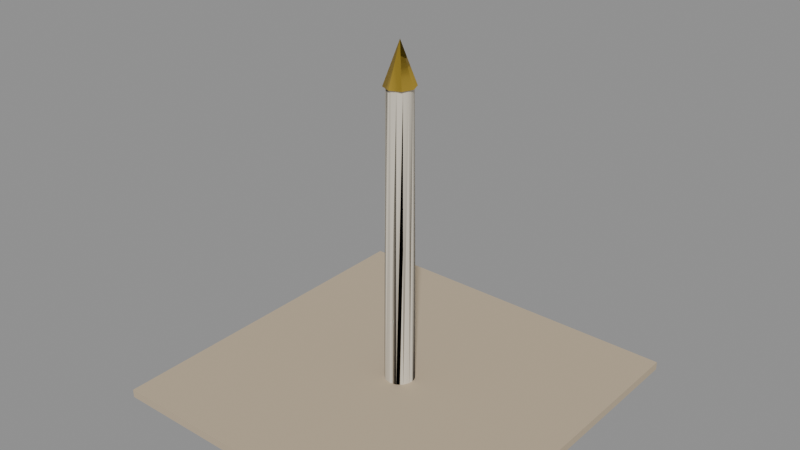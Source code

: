 # Source: column.blend  (saved by Blender 5.2.44; exported with 4.5.12 LTS)
import bpy
from mathutils import Matrix  # noqa: F401  (used for matrix-valued properties, if any)

bpy.ops.wm.read_factory_settings(use_empty=True)
scene = bpy.context.scene
scene.name = 'Scene'

# ---- collections
col_lm_column = bpy.data.collections.new('lm_column'); scene.collection.children.link(col_lm_column)

# ---- materials (node trees are filled in below, after node groups)
mat_column_bfae94_000000_1_00_0_90_0_00 = bpy.data.materials.new('column_bfae94_000000_1.00_0.90_0.00')
mat_column_d8d0c0_000000_1_00_0_70_0_00 = bpy.data.materials.new('column_d8d0c0_000000_1.00_0.70_0.00')
mat_column_caa93f_3a3010_0_40_0_40_0_70 = bpy.data.materials.new('column_caa93f_3a3010_0.40_0.40_0.70')

# ---- material node trees
mat_column_bfae94_000000_1_00_0_90_0_00.use_nodes = True; mat_column_bfae94_000000_1_00_0_90_0_00.node_tree.nodes.clear()
_N = mat_column_bfae94_000000_1_00_0_90_0_00.node_tree.nodes; _L = mat_column_bfae94_000000_1_00_0_90_0_00.node_tree.links
n0 = _N.new('ShaderNodeBsdfPrincipled'); n0.name = 'Principled BSDF'; n0.location = (-200, 100)
n0.inputs[0].default_value = (0.521, 0.4233, 0.2961, 1.0)
n0.inputs[2].default_value = 0.9
n0.inputs[10].default_value = 0.005
n0.inputs[27].default_value = (0.0, 0.0, 0.0, 1.0)
n0.inputs[28].default_value = 2.5
n1 = _N.new('ShaderNodeOutputMaterial'); n1.name = 'Material Output'; n1.location = (200, 100)
_L.new(n0.outputs[0], n1.inputs[0])
n1.is_active_output = True
mat_column_d8d0c0_000000_1_00_0_70_0_00.use_nodes = True; mat_column_d8d0c0_000000_1_00_0_70_0_00.node_tree.nodes.clear()
_N = mat_column_d8d0c0_000000_1_00_0_70_0_00.node_tree.nodes; _L = mat_column_d8d0c0_000000_1_00_0_70_0_00.node_tree.links
n0 = _N.new('ShaderNodeBsdfPrincipled'); n0.name = 'Principled BSDF'; n0.location = (-200, 100)
n0.inputs[0].default_value = (0.6867, 0.6308, 0.5271, 1.0)
n0.inputs[2].default_value = 0.7
n0.inputs[10].default_value = 0.005
n0.inputs[27].default_value = (0.0, 0.0, 0.0, 1.0)
n0.inputs[28].default_value = 2.5
n1 = _N.new('ShaderNodeOutputMaterial'); n1.name = 'Material Output'; n1.location = (200, 100)
_L.new(n0.outputs[0], n1.inputs[0])
n1.is_active_output = True
mat_column_caa93f_3a3010_0_40_0_40_0_70.use_nodes = True; mat_column_caa93f_3a3010_0_40_0_40_0_70.node_tree.nodes.clear()
_N = mat_column_caa93f_3a3010_0_40_0_40_0_70.node_tree.nodes; _L = mat_column_caa93f_3a3010_0_40_0_40_0_70.node_tree.links
n0 = _N.new('ShaderNodeBsdfPrincipled'); n0.name = 'Principled BSDF'; n0.location = (-200, 100)
n0.inputs[0].default_value = (0.5906, 0.3968, 0.04971, 1.0)
n0.inputs[1].default_value = 0.7
n0.inputs[2].default_value = 0.4
n0.inputs[10].default_value = 0.005
n0.inputs[27].default_value = (0.04231, 0.02956, 0.005182, 1.0)
n0.inputs[28].default_value = 1.0
n1 = _N.new('ShaderNodeOutputMaterial'); n1.name = 'Material Output'; n1.location = (200, 100)
_L.new(n0.outputs[0], n1.inputs[0])
n1.is_active_output = True

# ---- meshes
me_lm_column = bpy.data.meshes.new('lm_column')
me_lm_column.from_pydata([(13.0, -13.0, 44.28), (13.0, 13.0, 43.68), (-13.0, 13.0, 44.28), (-13.0, -13.0, 43.68), (-13.0, 13.0, 44.28), (13.0, -13.0, 44.28), (-13.0, -13.0, 43.68), (13.0, 13.0, 43.68), (-13.0, -13.0, 44.28), (13.0, -13.0, 43.68), (13.0, 13.0, 44.28), (-13.0, 13.0, 43.68), (13.0, 12.96, 44.28), (13.0, 13.0, 44.24), (13.0, 12.98, 44.26), (13.0, -12.96, 43.68), (13.0, -13.0, 43.72), (13.0, -12.97, 43.69), (-13.0, -12.96, 44.28), (-13.0, -13.0, 44.24), (-13.0, -12.98, 44.26), (-13.0, 12.96, 43.68), (-13.0, 13.0, 43.72), (-13.0, 12.97, 43.69), (12.94, 13.0, 44.28), (13.0, 12.94, 44.28), (12.99, 12.99, 44.28), (-12.94, -13.0, 44.28), (-13.0, -12.94, 44.28), (-12.99, -12.99, 44.28), (12.94, -13.0, 43.68), (13.0, -12.94, 43.68), (12.99, -12.99, 43.68), (-12.94, 13.0, 43.68), (-13.0, 12.94, 43.68), (-12.99, 12.99, 43.68), (12.96, -13.0, 44.28), (13.0, -13.0, 44.24), (12.98, -13.0, 44.26), (-12.96, -13.0, 43.68), (-13.0, -13.0, 43.72), (-12.97, -13.0, 43.69), (-12.96, 13.0, 44.28), (-13.0, 13.0, 44.24), (-12.98, 13.0, 44.26), (12.96, 13.0, 43.68), (13.0, 13.0, 43.72), (12.97, 13.0, 43.69), (0.0, -0.9, 65.68), (-2.694e-16, -1.1, 43.68), (0.0, 0.0, 65.68), (0.0, 0.0, 65.68), (0.0, 0.0, 65.68), (0.0, 0.0, 65.68), (0.0, 0.0, 65.68), (0.0, 0.0, 65.68), (0.0, 0.0, 65.68), (0.0, 0.0, 65.68), (0.0, 0.0, 65.68), (0.0, 0.0, 65.68), (0.0, 0.0, 65.68), (0.0, 0.0, 65.68), (0.0, 0.0, 65.68), (0.0, 0.0, 65.68), (0.0, -0.9, 65.68), (0.3905, -0.8109, 65.68), (0.7036, -0.5611, 65.68), (0.8774, -0.2003, 65.68), (0.8774, 0.2003, 65.68), (0.7036, 0.5611, 65.68), (0.3905, 0.8109, 65.68), (1.102e-16, 0.9, 65.68), (-0.3905, 0.8109, 65.68), (-0.7036, 0.5611, 65.68), (-0.8774, 0.2003, 65.68), (-0.8774, -0.2003, 65.68), (-0.7036, -0.5611, 65.68), (-0.3905, -0.8109, 65.68), (-2.204e-16, -0.9, 65.68), (0.0, 0.0, 43.68), (0.0, 0.0, 43.68), (0.0, 0.0, 43.68), (0.0, 0.0, 43.68), (0.0, 0.0, 43.68), (0.0, 0.0, 43.68), (0.0, 0.0, 43.68), (0.0, 0.0, 43.68), (0.0, 0.0, 43.68), (0.0, 0.0, 43.68), (0.0, 0.0, 43.68), (0.0, 0.0, 43.68), (0.0, 0.0, 43.68), (0.0, 0.0, 43.68), (0.0, -1.1, 43.68), (0.4773, -0.9911, 43.68), (0.86, -0.6858, 43.68), (1.072, -0.2448, 43.68), (1.072, 0.2448, 43.68), (0.86, 0.6858, 43.68), (0.4773, 0.9911, 43.68), (1.347e-16, 1.1, 43.68), (-0.4773, 0.9911, 43.68), (-0.86, 0.6858, 43.68), (-1.072, 0.2448, 43.68), (-1.072, -0.2448, 43.68), (-0.86, -0.6858, 43.68), (-0.4773, -0.9911, 43.68), (-2.694e-16, -1.1, 43.68), (0.3907, -0.8112, 65.64), (0.3898, -0.8114, 65.64), (0.3905, -0.811, 65.66), (0.7039, -0.5614, 65.64), (0.7032, -0.5619, 65.64), (0.7039, -0.5613, 65.64), (0.8778, -0.2003, 65.64), (0.8774, -0.2012, 65.64), (0.8777, -0.1956, 65.88), (0.8778, 0.2003, 65.64), (0.8778, 0.1995, 65.64), (0.8774, 0.2007, 65.68), (0.7039, 0.5614, 65.64), (0.7043, 0.5606, 65.64), (0.7037, 0.5621, 65.62), (0.3907, 0.8112, 65.64), (0.3913, 0.8106, 65.64), (0.3885, 0.8109, 65.81), (1.103e-16, 0.9004, 65.64), (0.0008676, 0.9002, 65.64), (-0.0004291, 0.9001, 65.68), (-0.3907, 0.8112, 65.64), (-0.3898, 0.8114, 65.64), (-0.3905, 0.811, 65.66), (-0.7039, 0.5614, 65.64), (-0.7032, 0.5619, 65.64), (-0.7039, 0.5613, 65.64), (-0.8778, 0.2003, 65.64), (-0.8774, 0.2012, 65.64), (-0.8777, 0.1956, 65.88), (-0.8778, -0.2003, 65.64), (-0.8778, -0.1995, 65.64), (-0.8774, -0.2007, 65.68), (-0.7039, -0.5614, 65.64), (-0.7043, -0.5606, 65.64), (-0.7037, -0.5621, 65.62), (-0.3907, -0.8112, 65.64), (-0.3913, -0.8106, 65.64), (-0.3885, -0.8109, 65.81), (-0.03901, -0.8911, 65.68), (-2.205e-16, -0.9004, 65.64), (-0.008792, -0.8981, 65.67), (0.03901, -1.091, 43.68), (0.0, -1.1, 43.72), (0.008792, -1.098, 43.69), (0.4771, -0.9907, 43.72), (0.4777, -0.9903, 43.72), (0.4777, -0.9909, 43.67), (0.8597, -0.6856, 43.72), (0.86, -0.685, 43.72), (0.8601, -0.6864, 43.64), (1.072, -0.2447, 43.72), (1.072, -0.244, 43.72), (1.072, -0.2445, 43.72), (1.072, 0.2447, 43.72), (1.072, 0.2453, 43.72), (1.075, 0.2424, 43.57), (0.8597, 0.6856, 43.72), (0.8592, 0.6861, 43.72), (0.8598, 0.6859, 43.68), (0.4771, 0.9907, 43.72), (0.4764, 0.9909, 43.72), (0.4725, 0.989, 44.03), (1.347e-16, 1.1, 43.72), (-0.0007098, 1.099, 43.72), (0.0001023, 1.099, 43.74), (-0.4771, 0.9907, 43.72), (-0.4777, 0.9903, 43.72), (-0.4777, 0.9909, 43.67), (-0.8597, 0.6856, 43.72), (-0.86, 0.685, 43.72), (-0.8601, 0.6864, 43.64), (-1.072, 0.2447, 43.72), (-1.072, 0.244, 43.72), (-1.072, 0.2445, 43.72), (-1.072, -0.2447, 43.72), (-1.072, -0.2453, 43.72), (-1.075, -0.2424, 43.57), (-0.8597, -0.6856, 43.72), (-0.8592, -0.6861, 43.72), (-0.8598, -0.6859, 43.68), (-0.4771, -0.9907, 43.72), (-0.4764, -0.9909, 43.72), (-0.4725, -0.989, 44.03), (0.0, 0.0, 68.68), (-2.694e-16, -1.1, 65.68), (0.0, 0.0, 65.68), (0.0, 0.0, 65.68), (0.0, 0.0, 65.68), (0.0, 0.0, 65.68), (0.0, 0.0, 65.68), (0.0, 0.0, 65.68), (0.0, 0.0, 65.68), (0.0, 0.0, 65.68), (0.0, -1.1, 65.68), (0.7778, -0.7778, 65.68), (1.1, -6.736e-17, 65.68), (0.7778, 0.7778, 65.68), (1.347e-16, 1.1, 65.68), (-0.7778, 0.7778, 65.68), (-1.1, 2.021e-16, 65.68), (-0.7778, -0.7778, 65.68), (-2.694e-16, -1.1, 65.68), (-2.603e-07, 6.285e-07, 68.68), (0.0, 0.0, 68.68), (-1.302e-07, 3.143e-07, 68.68), (-6.285e-07, 2.603e-07, 68.68), (0.0, 0.0, 68.68), (-3.143e-07, 1.302e-07, 68.68), (-6.285e-07, -2.603e-07, 68.68), (0.0, 0.0, 68.68), (-3.143e-07, -1.302e-07, 68.68), (-2.603e-07, -6.285e-07, 68.68), (0.0, 0.0, 68.68), (-1.302e-07, -3.143e-07, 68.68), (2.603e-07, -6.285e-07, 68.68), (0.0, 0.0, 68.68), (1.302e-07, -3.143e-07, 68.68), (6.285e-07, -2.603e-07, 68.68), (0.0, 0.0, 68.68), (3.143e-07, -1.302e-07, 68.68), (6.285e-07, 2.603e-07, 68.68), (0.0, 0.0, 68.68), (3.143e-07, 1.302e-07, 68.68), (0.0, 0.0, 68.68), (4.053e-09, 3.722e-07, 68.68), (2.027e-09, 1.861e-07, 68.68), (-2.64e-07, -1.1, 65.68), (0.0, -1.1, 65.68), (-1.32e-07, -1.1, 65.68), (0.7778, -0.7778, 65.68), (0.7778, -0.7778, 65.68), (0.7778, -0.7778, 65.68), (1.1, -6.736e-17, 65.68), (1.1, -6.736e-17, 65.68), (1.1, -6.736e-17, 65.68), (0.7778, 0.7778, 65.68), (0.7778, 0.7778, 65.68), (0.7778, 0.7778, 65.68), (1.347e-16, 1.1, 65.68), (1.347e-16, 1.1, 65.68), (1.347e-16, 1.1, 65.68), (-0.7778, 0.7778, 65.68), (-0.7778, 0.7778, 65.68), (-0.7778, 0.7778, 65.68), (-1.1, 2.021e-16, 65.68), (-1.1, 2.021e-16, 65.68), (-1.1, 2.021e-16, 65.68), (-0.7778, -0.7778, 65.68), (-0.7778, -0.7778, 65.68), (-0.7778, -0.7778, 65.68)], [], [(12, 16, 17, 14), (14, 17, 15, 13), (18, 22, 23, 20), (20, 23, 21, 19), (24, 28, 29, 26), (26, 29, 27, 25), (30, 34, 35, 32), (32, 35, 33, 31), (36, 40, 41, 38), (38, 41, 39, 37), (42, 46, 47, 44), (44, 47, 45, 43), (0, 16, 12), (15, 1, 13), (2, 22, 18), (21, 3, 19), (4, 28, 24), (27, 5, 25), (6, 34, 30), (33, 7, 31), (8, 40, 36), (39, 9, 37), (10, 46, 42), (45, 11, 43), (64, 65, 50), (65, 66, 51), (66, 67, 52), (67, 68, 53), (68, 69, 54), (69, 70, 55), (70, 71, 56), (71, 72, 57), (72, 73, 58), (73, 74, 59), (74, 75, 60), (75, 76, 61), (76, 77, 62), (77, 78, 63), (94, 93, 79), (95, 94, 80), (96, 95, 81), (97, 96, 82), (98, 97, 83), (99, 98, 84), (100, 99, 85), (101, 100, 86), (102, 101, 87), (103, 102, 88), (104, 103, 89), (105, 104, 90), (106, 105, 91), (107, 106, 92), (109, 151, 152, 110), (110, 152, 150, 108), (108, 154, 155, 110), (110, 155, 153, 109), (112, 153, 155, 113), (113, 155, 154, 111), (111, 157, 158, 113), (113, 158, 156, 112), (115, 156, 158, 116), (116, 158, 157, 114), (114, 160, 161, 116), (116, 161, 159, 115), (118, 159, 161, 119), (119, 161, 160, 117), (117, 163, 164, 119), (119, 164, 162, 118), (121, 162, 164, 122), (122, 164, 163, 120), (120, 166, 167, 122), (122, 167, 165, 121), (124, 165, 167, 125), (125, 167, 166, 123), (123, 169, 170, 125), (125, 170, 168, 124), (127, 168, 170, 128), (128, 170, 169, 126), (126, 172, 173, 128), (128, 173, 171, 127), (130, 171, 173, 131), (131, 173, 172, 129), (129, 175, 176, 131), (131, 176, 174, 130), (133, 174, 176, 134), (134, 176, 175, 132), (132, 178, 179, 134), (134, 179, 177, 133), (136, 177, 179, 137), (137, 179, 178, 135), (135, 181, 182, 137), (137, 182, 180, 136), (139, 180, 182, 140), (140, 182, 181, 138), (138, 184, 185, 140), (140, 185, 183, 139), (142, 183, 185, 143), (143, 185, 184, 141), (141, 187, 188, 143), (143, 188, 186, 142), (145, 186, 188, 146), (146, 188, 187, 144), (144, 190, 191, 146), (146, 191, 189, 145), (147, 189, 191, 149), (149, 191, 190, 148), (48, 151, 109), (150, 154, 108), (109, 153, 112), (154, 157, 111), (112, 156, 115), (157, 160, 114), (115, 159, 118), (160, 163, 117), (118, 162, 121), (163, 166, 120), (121, 165, 124), (166, 169, 123), (124, 168, 127), (169, 172, 126), (127, 171, 130), (172, 175, 129), (130, 174, 133), (175, 178, 132), (133, 177, 136), (178, 181, 135), (136, 180, 139), (181, 184, 138), (139, 183, 142), (184, 187, 141), (142, 186, 145), (187, 190, 144), (145, 189, 147), (190, 49, 148), (203, 202, 194), (204, 203, 195), (205, 204, 196), (206, 205, 197), (207, 206, 198), (208, 207, 199), (209, 208, 200), (210, 209, 201), (212, 236, 237, 213), (213, 237, 235, 211), (211, 239, 240, 213), (213, 240, 238, 212), (215, 238, 240, 216), (216, 240, 239, 214), (214, 242, 243, 216), (216, 243, 241, 215), (218, 241, 243, 219), (219, 243, 242, 217), (217, 245, 246, 219), (219, 246, 244, 218), (221, 244, 246, 222), (222, 246, 245, 220), (220, 248, 249, 222), (222, 249, 247, 221), (224, 247, 249, 225), (225, 249, 248, 223), (223, 251, 252, 225), (225, 252, 250, 224), (227, 250, 252, 228), (228, 252, 251, 226), (226, 254, 255, 228), (228, 255, 253, 227), (230, 253, 255, 231), (231, 255, 254, 229), (229, 257, 258, 231), (231, 258, 256, 230), (232, 256, 258, 234), (234, 258, 257, 233), (192, 236, 212), (235, 239, 211), (212, 238, 215), (239, 242, 214), (215, 241, 218), (242, 245, 217), (218, 244, 221), (245, 248, 220), (221, 247, 224), (248, 251, 223), (224, 250, 227), (251, 254, 226), (227, 253, 230), (254, 257, 229), (230, 256, 232), (257, 193, 233)])
me_lm_column.polygons.foreach_set('use_smooth', [0, 0, 0, 0, 0, 0, 0, 0, 0, 0, 0, 0, 0, 0, 0, 0, 0, 0, 0, 0, 0, 0, 0, 0, 1, 1, 1, 1, 1, 1, 1, 1, 1, 1, 1, 1, 1, 1, 1, 1, 1, 1, 1, 1, 1, 1, 1, 1, 1, 1, 1, 1, 1, 1, 1, 1, 1, 1, 1, 1, 1, 1, 1, 1, 1, 1, 1, 1, 1, 1, 1, 1, 1, 1, 1, 1, 1, 1, 1, 1, 1, 1, 1, 1, 1, 1, 1, 1, 1, 1, 1, 1, 1, 1, 1, 1, 1, 1, 1, 1, 1, 1, 1, 1, 1, 1, 1, 1, 1, 1, 1, 1, 1, 1, 1, 1, 1, 1, 1, 1, 1, 1, 1, 1, 1, 1, 1, 1, 1, 1, 1, 1, 1, 1, 1, 1, 1, 1, 1, 1, 1, 1, 1, 1, 1, 1, 1, 1, 1, 1, 1, 1, 1, 1, 1, 1, 1, 1, 1, 1, 1, 1, 1, 1, 1, 1, 1, 1, 1, 1, 1, 1, 1, 1, 1, 1, 1, 1, 1, 1, 1, 1, 1, 1, 1, 1, 1, 1])
me_lm_column.polygons.foreach_set('material_index', [0, 0, 0, 0, 0, 0, 0, 0, 0, 0, 0, 0, 0, 0, 0, 0, 0, 0, 0, 0, 0, 0, 0, 0, 1, 1, 1, 1, 1, 1, 1, 1, 1, 1, 1, 1, 1, 1, 1, 1, 1, 1, 1, 1, 1, 1, 1, 1, 1, 1, 1, 1, 1, 1, 1, 1, 1, 1, 1, 1, 1, 1, 1, 1, 1, 1, 1, 1, 1, 1, 1, 1, 1, 1, 1, 1, 1, 1, 1, 1, 1, 1, 1, 1, 1, 1, 1, 1, 1, 1, 1, 1, 1, 1, 1, 1, 1, 1, 1, 1, 1, 1, 1, 1, 1, 1, 1, 1, 1, 1, 1, 1, 1, 1, 1, 1, 1, 1, 1, 1, 1, 1, 1, 1, 1, 1, 1, 1, 1, 1, 1, 1, 1, 1, 2, 2, 2, 2, 2, 2, 2, 2, 2, 2, 2, 2, 2, 2, 2, 2, 2, 2, 2, 2, 2, 2, 2, 2, 2, 2, 2, 2, 2, 2, 2, 2, 2, 2, 2, 2, 2, 2, 2, 2, 2, 2, 2, 2, 2, 2, 2, 2, 2, 2, 2, 2, 2, 2])
_uv = me_lm_column.uv_layers.new(name='UVMap')
_uv.uv.foreach_set('vector', [0.9985, 0.9985, 0.0, 0.06669, 0.0012, 0.0012, 0.9992, 0.9992, 0.9992, 0.9992, 0.0012, 0.0012, 0.001538, 0.001538, 1.0, 0.9333, 0.9985, 0.9985, 0.0, 0.06669, 0.0012, 0.0012, 0.9992, 0.9992, 0.9992, 0.9992, 0.0012, 0.0012, 0.001538, 0.001538, 1.0, 0.9333, 0.9978, 1.0, 0.0, 0.002176, 0.0004904, 0.0004904, 0.9995, 0.9995, 0.9995, 0.9995, 0.0004904, 0.0004904, 0.002176, 0.0, 1.0, 0.9978, 0.9978, 1.0, 0.0, 0.002176, 0.0004904, 0.0004904, 0.9995, 0.9995, 0.9995, 0.9995, 0.0004904, 0.0004904, 0.002176, 0.0, 1.0, 0.9978, 0.9985, 0.9985, 0.0, 0.06669, 0.0012, 0.0012, 0.9992, 0.9992, 0.9992, 0.9992, 0.0012, 0.0012, 0.001538, 0.001538, 1.0, 0.9333, 0.9985, 0.9985, 0.0, 0.06669, 0.0012, 0.0012, 0.9992, 0.9992, 0.9992, 0.9992, 0.0012, 0.0012, 0.001538, 0.001538, 1.0, 0.9333, 0.0, 1.0, 0.0, 0.06669, 0.9985, 0.9985, 0.001538, 0.001538, 1.0, 0.0, 1.0, 0.9333, 0.0, 1.0, 0.0, 0.06669, 0.9985, 0.9985, 0.001538, 0.001538, 1.0, 0.0, 1.0, 0.9333, 0.0, 1.0, 0.0, 0.002176, 0.9978, 1.0, 0.002176, 0.0, 1.0, 0.0, 1.0, 0.9978, 0.0, 1.0, 0.0, 0.002176, 0.9978, 1.0, 0.002176, 0.0, 1.0, 0.0, 1.0, 0.9978, 0.0, 1.0, 0.0, 0.06669, 0.9985, 0.9985, 0.001538, 0.001538, 1.0, 0.0, 1.0, 0.9333, 0.0, 1.0, 0.0, 0.06669, 0.9985, 0.9985, 0.001538, 0.001538, 1.0, 0.0, 1.0, 0.9333, 1.0, 0.5, 0.9505, 0.7169, 0.5, 0.5, 0.9505, 0.7169, 0.8117, 0.8909, 0.5, 0.5, 0.8117, 0.8909, 0.6113, 0.9875, 0.5, 0.5, 0.6113, 0.9875, 0.3887, 0.9875, 0.5, 0.5, 0.3887, 0.9875, 0.1883, 0.8909, 0.5, 0.5, 0.1883, 0.8909, 0.04952, 0.7169, 0.5, 0.5, 0.04952, 0.7169, 0.0, 0.5, 0.5, 0.5, 0.0, 0.5, 0.04952, 0.2831, 0.5, 0.5, 0.04952, 0.2831, 0.1883, 0.1091, 0.5, 0.5, 0.1883, 0.1091, 0.3887, 0.01254, 0.5, 0.5, 0.3887, 0.01254, 0.6113, 0.01254, 0.5, 0.5, 0.6113, 0.01254, 0.8117, 0.1091, 0.5, 0.5, 0.8117, 0.1091, 0.9505, 0.2831, 0.5, 0.5, 0.9505, 0.2831, 1.0, 0.5, 0.5, 0.5, 0.9505, 0.2831, 1.0, 0.5, 0.5, 0.5, 0.8117, 0.1091, 0.9505, 0.2831, 0.5, 0.5, 0.6113, 0.01254, 0.8117, 0.1091, 0.5, 0.5, 0.3887, 0.01254, 0.6113, 0.01254, 0.5, 0.5, 0.1883, 0.1091, 0.3887, 0.01254, 0.5, 0.5, 0.04952, 0.2831, 0.1883, 0.1091, 0.5, 0.5, 0.0, 0.5, 0.04952, 0.2831, 0.5, 0.5, 0.04952, 0.7169, 0.0, 0.5, 0.5, 0.5, 0.1883, 0.8909, 0.04952, 0.7169, 0.5, 0.5, 0.3887, 0.9875, 0.1883, 0.8909, 0.5, 0.5, 0.6113, 0.9875, 0.3887, 0.9875, 0.5, 0.5, 0.8117, 0.8909, 0.6113, 0.9875, 0.5, 0.5, 0.9505, 0.7169, 0.8117, 0.8909, 0.5, 0.5, 1.0, 0.5, 0.9505, 0.7169, 0.5, 0.5, 0.07129, 0.9982, 0.0, 0.001818, 2.988e-05, 0.0004183, 0.07141, 0.9995, 0.07141, 0.9995, 2.988e-05, 0.0004183, 0.005838, 0.0, 0.07143, 0.9982, 0.07143, 0.9982, 0.07154, 0.001818, 0.07143, 0.0, 0.07141, 0.9995, 0.07141, 0.9995, 0.07143, 0.0, 0.07143, 0.001818, 0.07129, 0.9982, 0.1427, 0.9982, 0.07143, 0.001818, 0.07143, 0.0, 0.1428, 0.9984, 0.1428, 0.9984, 0.07143, 0.0, 0.07154, 0.001818, 0.1429, 0.9982, 0.1429, 0.9982, 0.143, 0.001818, 0.1429, 0.0, 0.1428, 0.9984, 0.1428, 0.9984, 0.1429, 0.0, 0.1429, 0.001818, 0.1427, 0.9982, 0.2141, 0.9982, 0.1429, 0.001818, 0.1429, 0.0, 0.2143, 1.0, 0.2143, 1.0, 0.1429, 0.0, 0.143, 0.001818, 0.2143, 0.9982, 0.2143, 0.9982, 0.2144, 0.001818, 0.2144, 0.001818, 0.2143, 1.0, 0.2143, 1.0, 0.2144, 0.001818, 0.2143, 0.001818, 0.2141, 0.9982, 0.2856, 0.9982, 0.2143, 0.001818, 0.2144, 0.001818, 0.2857, 1.0, 0.2857, 1.0, 0.2144, 0.001818, 0.2144, 0.001818, 0.2857, 0.9982, 0.2857, 0.9982, 0.2858, 0.001818, 0.2857, 0.0, 0.2857, 1.0, 0.2857, 1.0, 0.2857, 0.0, 0.2857, 0.001818, 0.2856, 0.9982, 0.357, 0.9982, 0.2857, 0.001818, 0.2857, 0.0, 0.3571, 0.9976, 0.3571, 0.9976, 0.2857, 0.0, 0.2858, 0.001818, 0.3571, 0.9982, 0.3571, 0.9982, 0.3573, 0.001818, 0.3572, 0.0003405, 0.3571, 0.9976, 0.3571, 0.9976, 0.3572, 0.0003405, 0.3571, 0.001818, 0.357, 0.9982, 0.4284, 0.9982, 0.3571, 0.001818, 0.3572, 0.0003405, 0.4286, 1.0, 0.4286, 1.0, 0.3572, 0.0003405, 0.3573, 0.001818, 0.4286, 0.9982, 0.4286, 0.9982, 0.4287, 0.001818, 0.4291, 0.01588, 0.4286, 1.0, 0.4286, 1.0, 0.4291, 0.01588, 0.4286, 0.001818, 0.4284, 0.9982, 0.4999, 0.9982, 0.4286, 0.001818, 0.4291, 0.01588, 0.5, 1.0, 0.5, 1.0, 0.4291, 0.01588, 0.4287, 0.001818, 0.5, 0.9982, 0.5, 0.9982, 0.5001, 0.001818, 0.5001, 0.002829, 0.5, 1.0, 0.5, 1.0, 0.5001, 0.002829, 0.5, 0.001818, 0.4999, 0.9982, 0.5713, 0.9982, 0.5, 0.001818, 0.5001, 0.002829, 0.5714, 0.9995, 0.5714, 0.9995, 0.5001, 0.002829, 0.5001, 0.001818, 0.5714, 0.9982, 0.5714, 0.9982, 0.5715, 0.001818, 0.5714, 0.0, 0.5714, 0.9995, 0.5714, 0.9995, 0.5714, 0.0, 0.5714, 0.001818, 0.5713, 0.9982, 0.6427, 0.9982, 0.5714, 0.001818, 0.5714, 0.0, 0.6428, 0.9984, 0.6428, 0.9984, 0.5714, 0.0, 0.5715, 0.001818, 0.6429, 0.9982, 0.6429, 0.9982, 0.643, 0.001818, 0.6429, 0.0, 0.6428, 0.9984, 0.6428, 0.9984, 0.6429, 0.0, 0.6429, 0.001818, 0.6427, 0.9982, 0.7141, 0.9982, 0.6429, 0.001818, 0.6429, 0.0, 0.7143, 1.0, 0.7143, 1.0, 0.6429, 0.0, 0.643, 0.001818, 0.7143, 0.9982, 0.7143, 0.9982, 0.7144, 0.001818, 0.7144, 0.001818, 0.7143, 1.0, 0.7143, 1.0, 0.7144, 0.001818, 0.7143, 0.001818, 0.7141, 0.9982, 0.7856, 0.9982, 0.7143, 0.001818, 0.7144, 0.001818, 0.7857, 1.0, 0.7857, 1.0, 0.7144, 0.001818, 0.7144, 0.001818, 0.7857, 0.9982, 0.7857, 0.9982, 0.7858, 0.001818, 0.7857, 0.0, 0.7857, 1.0, 0.7857, 1.0, 0.7857, 0.0, 0.7857, 0.001818, 0.7856, 0.9982, 0.857, 0.9982, 0.7857, 0.001818, 0.7857, 0.0, 0.8571, 0.9976, 0.8571, 0.9976, 0.7857, 0.0, 0.7858, 0.001818, 0.8571, 0.9982, 0.8571, 0.9982, 0.8573, 0.001818, 0.8572, 0.0003405, 0.8571, 0.9976, 0.8571, 0.9976, 0.8572, 0.0003405, 0.8571, 0.001818, 0.857, 0.9982, 0.9284, 0.9982, 0.8571, 0.001818, 0.8572, 0.0003405, 0.9286, 1.0, 0.9286, 1.0, 0.8572, 0.0003405, 0.8573, 0.001818, 0.9286, 0.9982, 0.9286, 0.9982, 0.9287, 0.001818, 0.9291, 0.01588, 0.9286, 1.0, 0.9286, 1.0, 0.9291, 0.01588, 0.9286, 0.001818, 0.9284, 0.9982, 0.9929, 1.0, 0.9286, 0.001818, 0.9291, 0.01588, 1.0, 0.9996, 1.0, 0.9996, 0.9291, 0.01588, 0.9287, 0.001818, 1.0, 0.9982, 0.0, 1.0, 0.0, 0.001818, 0.07129, 0.9982, 0.005838, 0.0, 0.07154, 0.001818, 0.07143, 0.9982, 0.07129, 0.9982, 0.07143, 0.001818, 0.1427, 0.9982, 0.07154, 0.001818, 0.143, 0.001818, 0.1429, 0.9982, 0.1427, 0.9982, 0.1429, 0.001818, 0.2141, 0.9982, 0.143, 0.001818, 0.2144, 0.001818, 0.2143, 0.9982, 0.2141, 0.9982, 0.2143, 0.001818, 0.2856, 0.9982, 0.2144, 0.001818, 0.2858, 0.001818, 0.2857, 0.9982, 0.2856, 0.9982, 0.2857, 0.001818, 0.357, 0.9982, 0.2858, 0.001818, 0.3573, 0.001818, 0.3571, 0.9982, 0.357, 0.9982, 0.3571, 0.001818, 0.4284, 0.9982, 0.3573, 0.001818, 0.4287, 0.001818, 0.4286, 0.9982, 0.4284, 0.9982, 0.4286, 0.001818, 0.4999, 0.9982, 0.4287, 0.001818, 0.5001, 0.001818, 0.5, 0.9982, 0.4999, 0.9982, 0.5, 0.001818, 0.5713, 0.9982, 0.5001, 0.001818, 0.5715, 0.001818, 0.5714, 0.9982, 0.5713, 0.9982, 0.5714, 0.001818, 0.6427, 0.9982, 0.5715, 0.001818, 0.643, 0.001818, 0.6429, 0.9982, 0.6427, 0.9982, 0.6429, 0.001818, 0.7141, 0.9982, 0.643, 0.001818, 0.7144, 0.001818, 0.7143, 0.9982, 0.7141, 0.9982, 0.7143, 0.001818, 0.7856, 0.9982, 0.7144, 0.001818, 0.7858, 0.001818, 0.7857, 0.9982, 0.7856, 0.9982, 0.7857, 0.001818, 0.857, 0.9982, 0.7858, 0.001818, 0.8573, 0.001818, 0.8571, 0.9982, 0.857, 0.9982, 0.8571, 0.001818, 0.9284, 0.9982, 0.8573, 0.001818, 0.9287, 0.001818, 0.9286, 0.9982, 0.9284, 0.9982, 0.9286, 0.001818, 0.9929, 1.0, 0.9287, 0.001818, 1.0, 0.0, 1.0, 0.9982, 0.8536, 0.1464, 1.0, 0.5, 0.5, 0.5, 0.5, 0.0, 0.8536, 0.1464, 0.5, 0.5, 0.1464, 0.1464, 0.5, 0.0, 0.5, 0.5, 0.0, 0.5, 0.1464, 0.1464, 0.5, 0.5, 0.1464, 0.8536, 0.0, 0.5, 0.5, 0.5, 0.5, 1.0, 0.1464, 0.8536, 0.5, 0.5, 0.8536, 0.8536, 0.5, 1.0, 0.5, 0.5, 1.0, 0.5, 0.8536, 0.8536, 0.5, 0.5, 0.1875, 1.0, 0.0, 0.0, 0.0, 0.0, 0.1562, 1.0, 0.1562, 1.0, 0.0, 0.0, 0.0, 0.0, 0.125, 1.0, 0.125, 1.0, 0.125, 0.0, 0.125, 0.0, 0.1562, 1.0, 0.1562, 1.0, 0.125, 0.0, 0.125, 0.0, 0.1875, 1.0, 0.3125, 1.0, 0.125, 0.0, 0.125, 0.0, 0.2812, 1.0, 0.2812, 1.0, 0.125, 0.0, 0.125, 0.0, 0.25, 1.0, 0.25, 1.0, 0.25, 0.0, 0.25, 0.0, 0.2812, 1.0, 0.2812, 1.0, 0.25, 0.0, 0.25, 0.0, 0.3125, 1.0, 0.4375, 1.0, 0.25, 0.0, 0.25, 0.0, 0.4062, 1.0, 0.4062, 1.0, 0.25, 0.0, 0.25, 0.0, 0.375, 1.0, 0.375, 1.0, 0.375, 0.0, 0.375, 0.0, 0.4062, 1.0, 0.4062, 1.0, 0.375, 0.0, 0.375, 0.0, 0.4375, 1.0, 0.5625, 1.0, 0.375, 0.0, 0.375, 0.0, 0.5312, 1.0, 0.5312, 1.0, 0.375, 0.0, 0.375, 0.0, 0.5, 1.0, 0.5, 1.0, 0.5, 0.0, 0.5, 0.0, 0.5312, 1.0, 0.5312, 1.0, 0.5, 0.0, 0.5, 0.0, 0.5625, 1.0, 0.6875, 1.0, 0.5, 0.0, 0.5, 0.0, 0.6562, 1.0, 0.6562, 1.0, 0.5, 0.0, 0.5, 0.0, 0.625, 1.0, 0.625, 1.0, 0.625, 0.0, 0.625, 0.0, 0.6562, 1.0, 0.6562, 1.0, 0.625, 0.0, 0.625, 0.0, 0.6875, 1.0, 0.8125, 1.0, 0.625, 0.0, 0.625, 0.0, 0.7812, 1.0, 0.7812, 1.0, 0.625, 0.0, 0.625, 0.0, 0.75, 1.0, 0.75, 1.0, 0.75, 0.0, 0.75, 0.0, 0.7812, 1.0, 0.7812, 1.0, 0.75, 0.0, 0.75, 0.0, 0.8125, 1.0, 0.9375, 1.0, 0.75, 0.0, 0.75, 0.0, 0.9062, 1.0, 0.9062, 1.0, 0.75, 0.0, 0.75, 0.0, 0.875, 1.0, 0.875, 1.0, 0.875, 0.0, 0.875, 0.0, 0.9062, 1.0, 0.9062, 1.0, 0.875, 0.0, 0.875, 0.0, 0.9375, 1.0, 1.0, 1.0, 0.875, 0.0, 0.875, 0.0, 1.0, 1.0, 1.0, 1.0, 0.875, 0.0, 0.875, 0.0, 1.0, 1.0, 0.125, 1.0, 0.0, 0.0, 0.1875, 1.0, 0.0, 0.0, 0.125, 0.0, 0.125, 1.0, 0.1875, 1.0, 0.125, 0.0, 0.3125, 1.0, 0.125, 0.0, 0.25, 0.0, 0.25, 1.0, 0.3125, 1.0, 0.25, 0.0, 0.4375, 1.0, 0.25, 0.0, 0.375, 0.0, 0.375, 1.0, 0.4375, 1.0, 0.375, 0.0, 0.5625, 1.0, 0.375, 0.0, 0.5, 0.0, 0.5, 1.0, 0.5625, 1.0, 0.5, 0.0, 0.6875, 1.0, 0.5, 0.0, 0.625, 0.0, 0.625, 1.0, 0.6875, 1.0, 0.625, 0.0, 0.8125, 1.0, 0.625, 0.0, 0.75, 0.0, 0.75, 1.0, 0.8125, 1.0, 0.75, 0.0, 0.9375, 1.0, 0.75, 0.0, 0.875, 0.0, 0.875, 1.0, 0.9375, 1.0, 0.875, 0.0, 1.0, 1.0, 0.875, 0.0, 1.0, 0.0, 1.0, 1.0])
me_lm_column.materials.append(mat_column_bfae94_000000_1_00_0_90_0_00)
me_lm_column.materials.append(mat_column_d8d0c0_000000_1_00_0_70_0_00)
me_lm_column.materials.append(mat_column_caa93f_3a3010_0_40_0_40_0_70)
me_lm_column.update()

# ---- objects
ob_lm_column = bpy.data.objects.new('lm_column', me_lm_column)

# ---- transforms, parenting, visibility, modifiers, constraints
ob_lm_column.location = (0.0, 0.0, 0.0)

# ---- collection membership
col_lm_column.objects.link(ob_lm_column)

# ---- scene / render settings (as saved in the file)
scene.frame_start = 1; scene.frame_end = 250; scene.frame_set(1)
scene.render.engine = 'CYCLES'
scene.render.bake_bias = 0.0
scene.render.bake_samples = 0
scene.render.compositor_device = 'GPU'
scene.eevee.use_volume_custom_range = False
scene.eevee.fast_gi_thickness_near = 0.1
scene.eevee.fast_gi_thickness_far = 0.0
scene.eevee.ray_tracing_options.screen_trace_thickness = 0.1
bpy.context.view_layer.update()

# ---- added for rendering (the .blend has no active camera and no usable light): camera, sun + grey world if the file has none
cam_auto = bpy.data.cameras.new('AutoCamera')
cam_auto.lens = 50.0
cam_auto.sensor_width = 36.0
cam_auto.clip_end = 1000.0
ob_auto_camera = bpy.data.objects.new('AutoCamera', cam_auto)
scene.collection.objects.link(ob_auto_camera)
ob_auto_camera.location = (41.196, -49.4352, 89.0778)
ob_auto_camera.rotation_euler = (1.09748, -7.21219e-08, 0.694738)
scene.camera = ob_auto_camera
light_auto_sun = bpy.data.lights.new('AutoSun', 'SUN')
light_auto_sun.energy = 3.0
light_auto_sun.angle = 0.0523599
ob_auto_sun = bpy.data.objects.new('AutoSun', light_auto_sun)
scene.collection.objects.link(ob_auto_sun)
ob_auto_sun.rotation_euler = (0.872665, 0.174533, 0.523599)
if scene.world is None:
    world_auto = bpy.data.worlds.new('AutoWorld')
    world_auto.color = (0.3, 0.3, 0.3)
    scene.world = world_auto
bpy.context.view_layer.update()
